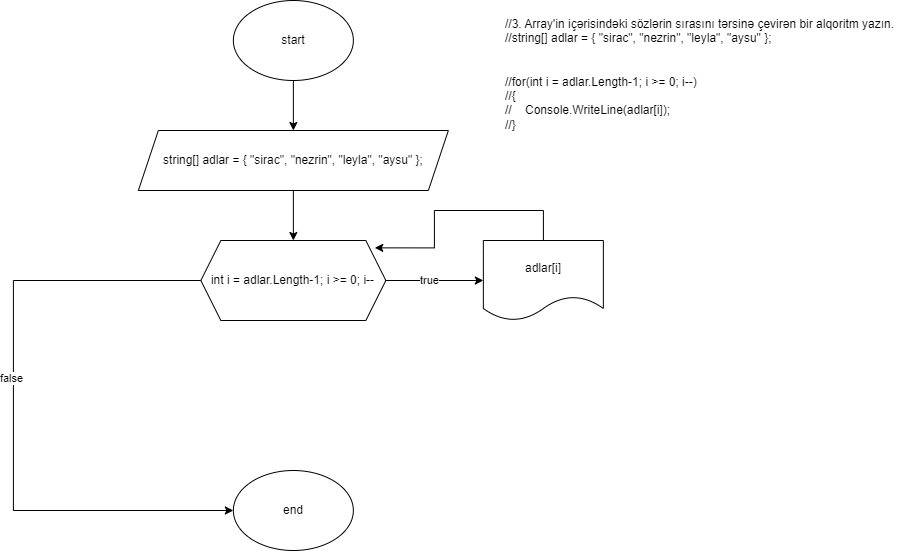

The diagram above was exported from draw.io. Its source (the exported page's mxGraphModel, read from the mxfile embedded in the PNG):
<mxGraphModel dx="318" dy="460" grid="1" gridSize="10" guides="1" tooltips="1" connect="1" arrows="1" fold="1" page="1" pageScale="1" pageWidth="850" pageHeight="1100" math="0" shadow="0">
  <root>
    <mxCell id="0" />
    <mxCell id="1" parent="0" />
    <mxCell id="PnLUNUDhh7ilcyz9cNWf-248" value="//3. Array'in içərisindəki sözlərin sırasını tərsinə çevirən bir alqoritm yazın.&#10;//string[] adlar = { &quot;sirac&quot;, &quot;nezrin&quot;, &quot;leyla&quot;, &quot;aysu&quot; };&#10;&#10;&#10;//for(int i = adlar.Length-1; i &gt;= 0; i--)&#10;//{&#10;//    Console.WriteLine(adlar[i]);&#10;//}" style="text;whiteSpace=wrap;" vertex="1" parent="1">
      <mxGeometry x="3479.86" y="1340" width="420" height="140" as="geometry" />
    </mxCell>
    <mxCell id="PnLUNUDhh7ilcyz9cNWf-249" value="" style="edgeStyle=orthogonalEdgeStyle;rounded=0;orthogonalLoop=1;jettySize=auto;html=1;" edge="1" parent="1" source="PnLUNUDhh7ilcyz9cNWf-250" target="PnLUNUDhh7ilcyz9cNWf-253">
      <mxGeometry relative="1" as="geometry" />
    </mxCell>
    <mxCell id="PnLUNUDhh7ilcyz9cNWf-250" value="start" style="ellipse;whiteSpace=wrap;html=1;" vertex="1" parent="1">
      <mxGeometry x="3209.86" y="1330" width="120" height="80" as="geometry" />
    </mxCell>
    <mxCell id="PnLUNUDhh7ilcyz9cNWf-251" value="end" style="ellipse;whiteSpace=wrap;html=1;" vertex="1" parent="1">
      <mxGeometry x="3209.86" y="1800" width="120" height="80" as="geometry" />
    </mxCell>
    <mxCell id="PnLUNUDhh7ilcyz9cNWf-252" value="" style="edgeStyle=orthogonalEdgeStyle;rounded=0;orthogonalLoop=1;jettySize=auto;html=1;" edge="1" parent="1" source="PnLUNUDhh7ilcyz9cNWf-253" target="PnLUNUDhh7ilcyz9cNWf-258">
      <mxGeometry relative="1" as="geometry" />
    </mxCell>
    <mxCell id="PnLUNUDhh7ilcyz9cNWf-253" value="&lt;span style=&quot;text-align: left;&quot;&gt;string[] adlar = { &quot;sirac&quot;, &quot;nezrin&quot;, &quot;leyla&quot;, &quot;aysu&quot; };&lt;/span&gt;" style="shape=parallelogram;perimeter=parallelogramPerimeter;whiteSpace=wrap;html=1;fixedSize=1;" vertex="1" parent="1">
      <mxGeometry x="3114.86" y="1460" width="310" height="60" as="geometry" />
    </mxCell>
    <mxCell id="PnLUNUDhh7ilcyz9cNWf-254" value="" style="edgeStyle=orthogonalEdgeStyle;rounded=0;orthogonalLoop=1;jettySize=auto;html=1;" edge="1" parent="1" source="PnLUNUDhh7ilcyz9cNWf-258" target="PnLUNUDhh7ilcyz9cNWf-259">
      <mxGeometry relative="1" as="geometry" />
    </mxCell>
    <mxCell id="PnLUNUDhh7ilcyz9cNWf-255" value="true" style="edgeLabel;html=1;align=center;verticalAlign=middle;resizable=0;points=[];" vertex="1" connectable="0" parent="PnLUNUDhh7ilcyz9cNWf-254">
      <mxGeometry x="-0.1077" y="1" relative="1" as="geometry">
        <mxPoint as="offset" />
      </mxGeometry>
    </mxCell>
    <mxCell id="PnLUNUDhh7ilcyz9cNWf-256" style="edgeStyle=orthogonalEdgeStyle;rounded=0;orthogonalLoop=1;jettySize=auto;html=1;entryX=0;entryY=0.5;entryDx=0;entryDy=0;" edge="1" parent="1" source="PnLUNUDhh7ilcyz9cNWf-258" target="PnLUNUDhh7ilcyz9cNWf-251">
      <mxGeometry relative="1" as="geometry">
        <Array as="points">
          <mxPoint x="2989.86" y="1610" />
          <mxPoint x="2989.86" y="1840" />
        </Array>
      </mxGeometry>
    </mxCell>
    <mxCell id="PnLUNUDhh7ilcyz9cNWf-257" value="false" style="edgeLabel;html=1;align=center;verticalAlign=middle;resizable=0;points=[];" vertex="1" connectable="0" parent="PnLUNUDhh7ilcyz9cNWf-256">
      <mxGeometry x="-0.1063" y="-2" relative="1" as="geometry">
        <mxPoint as="offset" />
      </mxGeometry>
    </mxCell>
    <mxCell id="PnLUNUDhh7ilcyz9cNWf-258" value="&lt;span style=&quot;text-align: left;&quot;&gt;int i = adlar.Length-1; i &amp;gt;= 0; i--&lt;/span&gt;" style="shape=hexagon;perimeter=hexagonPerimeter2;whiteSpace=wrap;html=1;fixedSize=1;" vertex="1" parent="1">
      <mxGeometry x="3177.36" y="1570" width="185" height="80" as="geometry" />
    </mxCell>
    <mxCell id="PnLUNUDhh7ilcyz9cNWf-259" value="adlar[i]" style="shape=document;whiteSpace=wrap;html=1;boundedLbl=1;" vertex="1" parent="1">
      <mxGeometry x="3459.86" y="1570" width="120" height="80" as="geometry" />
    </mxCell>
    <mxCell id="PnLUNUDhh7ilcyz9cNWf-260" style="edgeStyle=orthogonalEdgeStyle;rounded=0;orthogonalLoop=1;jettySize=auto;html=1;entryX=0.94;entryY=0.092;entryDx=0;entryDy=0;entryPerimeter=0;" edge="1" parent="1" source="PnLUNUDhh7ilcyz9cNWf-259" target="PnLUNUDhh7ilcyz9cNWf-258">
      <mxGeometry relative="1" as="geometry">
        <Array as="points">
          <mxPoint x="3519.86" y="1540" />
          <mxPoint x="3410.86" y="1540" />
          <mxPoint x="3410.86" y="1577" />
        </Array>
      </mxGeometry>
    </mxCell>
  </root>
</mxGraphModel>